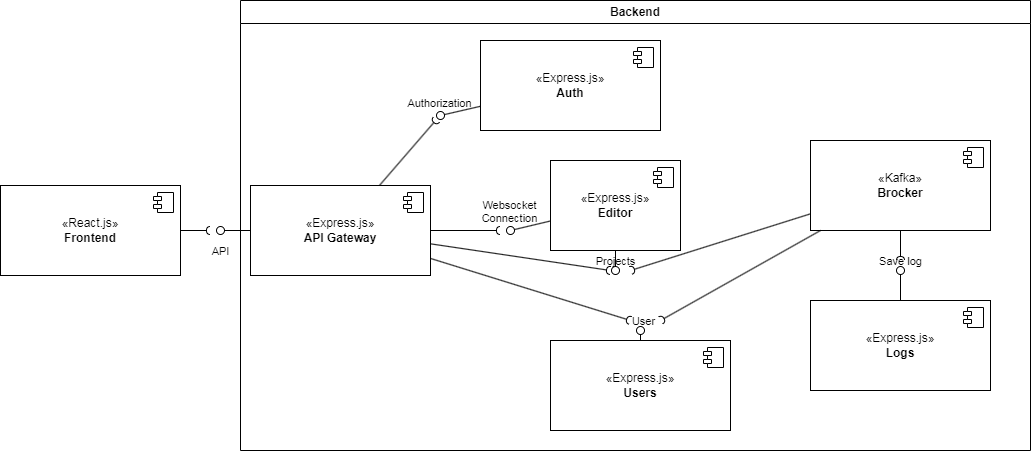

The diagram above was exported from draw.io. Its source (the exported page's mxGraphModel, read from the mxfile embedded in the PNG):
<mxGraphModel dx="683" dy="1026" grid="1" gridSize="10" guides="1" tooltips="1" connect="1" arrows="1" fold="1" page="1" pageScale="1" pageWidth="850" pageHeight="1100" math="0" shadow="0">
  <root>
    <mxCell id="0" />
    <mxCell id="1" parent="0" />
    <mxCell id="4" value="«React.js»&lt;br&gt;&lt;b&gt;Frontend&lt;/b&gt;" style="html=1;dropTarget=0;whiteSpace=wrap;" vertex="1" parent="1">
      <mxGeometry x="280" y="215" width="180" height="90" as="geometry" />
    </mxCell>
    <mxCell id="5" value="" style="shape=module;jettyWidth=8;jettyHeight=4;" vertex="1" parent="4">
      <mxGeometry x="1" width="20" height="20" relative="1" as="geometry">
        <mxPoint x="-27" y="7" as="offset" />
      </mxGeometry>
    </mxCell>
    <mxCell id="32" value="Backend" style="swimlane;whiteSpace=wrap;html=1;" vertex="1" parent="1">
      <mxGeometry x="520" y="30" width="790" height="450" as="geometry" />
    </mxCell>
    <mxCell id="7" value="«Express.js»&lt;br&gt;&lt;b&gt;API Gateway&lt;/b&gt;" style="html=1;dropTarget=0;whiteSpace=wrap;" vertex="1" parent="32">
      <mxGeometry x="10" y="185" width="180" height="90" as="geometry" />
    </mxCell>
    <mxCell id="8" value="" style="shape=module;jettyWidth=8;jettyHeight=4;" vertex="1" parent="7">
      <mxGeometry x="1" width="20" height="20" relative="1" as="geometry">
        <mxPoint x="-27" y="7" as="offset" />
      </mxGeometry>
    </mxCell>
    <mxCell id="38" value="Authorization" style="html=1;verticalAlign=bottom;labelBackgroundColor=none;startArrow=oval;startFill=0;startSize=8;endArrow=none;" edge="1" parent="32" target="9">
      <mxGeometry x="-1" y="3" relative="1" as="geometry">
        <mxPoint x="200" y="115" as="sourcePoint" />
        <mxPoint x="350" y="60" as="targetPoint" />
      </mxGeometry>
    </mxCell>
    <mxCell id="9" value="«Express.js»&lt;br&gt;&lt;b&gt;Auth&lt;/b&gt;" style="html=1;dropTarget=0;whiteSpace=wrap;" vertex="1" parent="32">
      <mxGeometry x="240" y="40" width="180" height="90" as="geometry" />
    </mxCell>
    <mxCell id="10" value="" style="shape=module;jettyWidth=8;jettyHeight=4;" vertex="1" parent="9">
      <mxGeometry x="1" width="20" height="20" relative="1" as="geometry">
        <mxPoint x="-27" y="7" as="offset" />
      </mxGeometry>
    </mxCell>
    <mxCell id="11" value="«Express.js»&lt;br&gt;&lt;b&gt;Editor&lt;/b&gt;" style="html=1;dropTarget=0;whiteSpace=wrap;" vertex="1" parent="32">
      <mxGeometry x="310" y="160" width="130" height="90" as="geometry" />
    </mxCell>
    <mxCell id="12" value="" style="shape=module;jettyWidth=8;jettyHeight=4;" vertex="1" parent="11">
      <mxGeometry x="1" width="20" height="20" relative="1" as="geometry">
        <mxPoint x="-27" y="7" as="offset" />
      </mxGeometry>
    </mxCell>
    <mxCell id="13" value="«Express.js»&lt;br&gt;&lt;b&gt;Users&lt;/b&gt;" style="html=1;dropTarget=0;whiteSpace=wrap;" vertex="1" parent="32">
      <mxGeometry x="310" y="340" width="180" height="90" as="geometry" />
    </mxCell>
    <mxCell id="14" value="" style="shape=module;jettyWidth=8;jettyHeight=4;" vertex="1" parent="13">
      <mxGeometry x="1" width="20" height="20" relative="1" as="geometry">
        <mxPoint x="-27" y="7" as="offset" />
      </mxGeometry>
    </mxCell>
    <mxCell id="40" value="«Express.js»&lt;br&gt;&lt;b&gt;Logs&lt;/b&gt;" style="html=1;dropTarget=0;whiteSpace=wrap;" vertex="1" parent="32">
      <mxGeometry x="570" y="300" width="180" height="90" as="geometry" />
    </mxCell>
    <mxCell id="41" value="" style="shape=module;jettyWidth=8;jettyHeight=4;" vertex="1" parent="40">
      <mxGeometry x="1" width="20" height="20" relative="1" as="geometry">
        <mxPoint x="-27" y="7" as="offset" />
      </mxGeometry>
    </mxCell>
    <mxCell id="15" value="«Kafka»&lt;br&gt;&lt;b&gt;Brocker&lt;/b&gt;" style="html=1;dropTarget=0;whiteSpace=wrap;" vertex="1" parent="32">
      <mxGeometry x="570" y="140" width="180" height="90" as="geometry" />
    </mxCell>
    <mxCell id="16" value="" style="shape=module;jettyWidth=8;jettyHeight=4;" vertex="1" parent="15">
      <mxGeometry x="1" width="20" height="20" relative="1" as="geometry">
        <mxPoint x="-27" y="7" as="offset" />
      </mxGeometry>
    </mxCell>
    <mxCell id="42" value="Websocket&lt;br&gt;Connection" style="html=1;verticalAlign=bottom;labelBackgroundColor=none;startArrow=oval;startFill=0;startSize=8;endArrow=none;" edge="1" parent="32" target="11">
      <mxGeometry x="-1" y="3" relative="1" as="geometry">
        <mxPoint x="270" y="230" as="sourcePoint" />
        <mxPoint x="320" y="125" as="targetPoint" />
      </mxGeometry>
    </mxCell>
    <mxCell id="33" value="" style="html=1;verticalAlign=bottom;labelBackgroundColor=none;endArrow=oval;endFill=0;endSize=8;" edge="1" parent="1" source="7">
      <mxGeometry width="160" relative="1" as="geometry">
        <mxPoint x="400" y="140" as="sourcePoint" />
        <mxPoint x="500" y="260" as="targetPoint" />
      </mxGeometry>
    </mxCell>
    <mxCell id="34" value="API" style="edgeLabel;html=1;align=center;verticalAlign=middle;resizable=0;points=[];" vertex="1" connectable="0" parent="33">
      <mxGeometry x="0.6889" relative="1" as="geometry">
        <mxPoint x="-6" y="20" as="offset" />
      </mxGeometry>
    </mxCell>
    <mxCell id="37" value="" style="html=1;verticalAlign=bottom;labelBackgroundColor=none;endArrow=halfCircle;endFill=0;endSize=2;" edge="1" parent="1" source="4">
      <mxGeometry width="160" relative="1" as="geometry">
        <mxPoint x="440" y="260" as="sourcePoint" />
        <mxPoint x="490" y="260" as="targetPoint" />
      </mxGeometry>
    </mxCell>
    <mxCell id="39" value="" style="html=1;verticalAlign=bottom;labelBackgroundColor=none;endArrow=halfCircle;endFill=0;endSize=2;" edge="1" parent="1" source="7">
      <mxGeometry width="160" relative="1" as="geometry">
        <mxPoint x="470" y="270" as="sourcePoint" />
        <mxPoint x="716" y="149" as="targetPoint" />
      </mxGeometry>
    </mxCell>
    <mxCell id="43" value="" style="html=1;verticalAlign=bottom;labelBackgroundColor=none;endArrow=halfCircle;endFill=0;endSize=2;" edge="1" parent="1" source="7">
      <mxGeometry width="160" relative="1" as="geometry">
        <mxPoint x="669" y="225" as="sourcePoint" />
        <mxPoint x="780" y="260" as="targetPoint" />
      </mxGeometry>
    </mxCell>
    <mxCell id="44" value="Projects" style="html=1;verticalAlign=bottom;labelBackgroundColor=none;startArrow=oval;startFill=0;startSize=8;endArrow=none;" edge="1" parent="1" target="11">
      <mxGeometry x="-1" relative="1" as="geometry">
        <mxPoint x="895" y="300" as="sourcePoint" />
        <mxPoint x="840" y="270" as="targetPoint" />
        <mxPoint as="offset" />
      </mxGeometry>
    </mxCell>
    <mxCell id="45" value="" style="html=1;verticalAlign=bottom;labelBackgroundColor=none;endArrow=halfCircle;endFill=0;endSize=2;" edge="1" parent="1" source="15">
      <mxGeometry width="160" relative="1" as="geometry">
        <mxPoint x="720" y="270" as="sourcePoint" />
        <mxPoint x="910" y="300" as="targetPoint" />
      </mxGeometry>
    </mxCell>
    <mxCell id="46" value="Save log" style="html=1;verticalAlign=bottom;labelBackgroundColor=none;startArrow=oval;startFill=0;startSize=8;endArrow=none;" edge="1" parent="1" target="40">
      <mxGeometry x="-1" relative="1" as="geometry">
        <mxPoint x="1180" y="300" as="sourcePoint" />
        <mxPoint x="1020" y="242" as="targetPoint" />
        <mxPoint as="offset" />
      </mxGeometry>
    </mxCell>
    <mxCell id="47" value="" style="html=1;verticalAlign=bottom;labelBackgroundColor=none;endArrow=halfCircle;endFill=0;endSize=2;" edge="1" parent="1" source="15">
      <mxGeometry width="160" relative="1" as="geometry">
        <mxPoint x="1100" y="229" as="sourcePoint" />
        <mxPoint x="1180" y="290" as="targetPoint" />
      </mxGeometry>
    </mxCell>
    <mxCell id="48" value="User" style="html=1;verticalAlign=bottom;labelBackgroundColor=none;startArrow=oval;startFill=0;startSize=8;endArrow=none;" edge="1" parent="1" target="13">
      <mxGeometry x="-1" y="3" relative="1" as="geometry">
        <mxPoint x="920" y="360" as="sourcePoint" />
        <mxPoint x="840" y="270" as="targetPoint" />
      </mxGeometry>
    </mxCell>
    <mxCell id="49" value="" style="html=1;verticalAlign=bottom;labelBackgroundColor=none;endArrow=halfCircle;endFill=0;endSize=2;" edge="1" parent="1" source="7">
      <mxGeometry width="160" relative="1" as="geometry">
        <mxPoint x="1100" y="262" as="sourcePoint" />
        <mxPoint x="890" y="300" as="targetPoint" />
      </mxGeometry>
    </mxCell>
    <mxCell id="50" value="" style="html=1;verticalAlign=bottom;labelBackgroundColor=none;endArrow=halfCircle;endFill=0;endSize=2;" edge="1" parent="1" source="15">
      <mxGeometry width="160" relative="1" as="geometry">
        <mxPoint x="1100" y="263" as="sourcePoint" />
        <mxPoint x="940" y="350" as="targetPoint" />
      </mxGeometry>
    </mxCell>
    <mxCell id="51" value="" style="html=1;verticalAlign=bottom;labelBackgroundColor=none;endArrow=halfCircle;endFill=0;endSize=2;" edge="1" parent="1" source="7">
      <mxGeometry width="160" relative="1" as="geometry">
        <mxPoint x="1118" y="270" as="sourcePoint" />
        <mxPoint x="910" y="350" as="targetPoint" />
      </mxGeometry>
    </mxCell>
  </root>
</mxGraphModel>